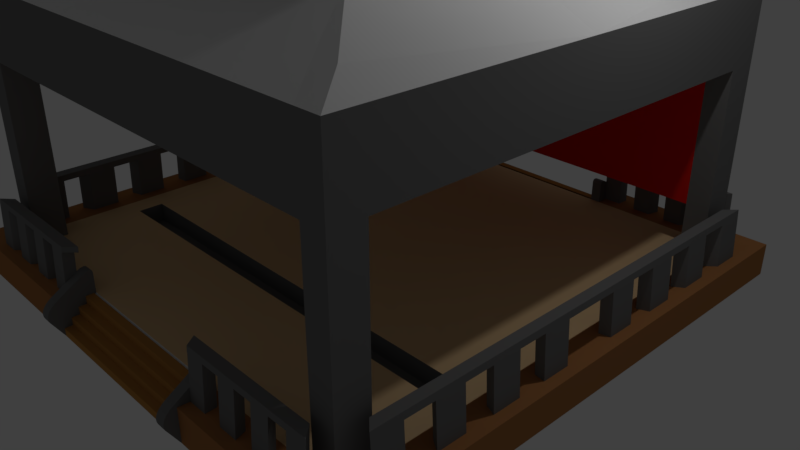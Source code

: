 # Source: Shrine.blend  (saved by Blender 2.79.0; exported with 4.5.12 LTS)
import bpy
from mathutils import Matrix  # noqa: F401  (used for matrix-valued properties, if any)

bpy.ops.wm.read_factory_settings(use_empty=True)
scene = bpy.context.scene
scene.name = 'Scene'

# ---- collections
col_collection_1 = bpy.data.collections.new('Collection 1'); scene.collection.children.link(col_collection_1)

# ---- materials (node trees are filled in below, after node groups)
mat_material = bpy.data.materials.new('Material')
mat_material.alpha_threshold = 0.0
mat_material.use_transparent_shadow = False
mat_material.roughness = 0.5
mat_material.line_color = (0.0, 0.0, 0.0, 1.0)
mat_black = bpy.data.materials.new('Black')
mat_black.alpha_threshold = 0.0
mat_black.use_transparent_shadow = False
mat_black.diffuse_color = (0.1833, 0.1833, 0.1833, 1.0)
mat_black.roughness = 0.5
mat_black.specular_intensity = 0.0
mat_brown = bpy.data.materials.new('Brown')
mat_brown.alpha_threshold = 0.0
mat_brown.use_transparent_shadow = False
mat_brown.diffuse_color = (0.4116, 0.182, 0.06772, 1.0)
mat_brown.roughness = 0.5
mat_brown.specular_intensity = 0.0
mat_tan = bpy.data.materials.new('Tan')
mat_tan.alpha_threshold = 0.0
mat_tan.use_transparent_shadow = False
mat_tan.diffuse_color = (0.7529, 0.5301, 0.2928, 1.0)
mat_tan.roughness = 0.5
mat_tan.specular_intensity = 0.0
mat_red = bpy.data.materials.new('Red')
mat_red.alpha_threshold = 0.0
mat_red.use_transparent_shadow = False
mat_red.diffuse_color = (0.8, 0.01306, 0.006743, 1.0)
mat_red.roughness = 0.5
mat_red.specular_intensity = 0.0
mat_light_brown = bpy.data.materials.new('Light_Brown')
mat_light_brown.alpha_threshold = 0.0
mat_light_brown.use_transparent_shadow = False
mat_light_brown.diffuse_color = (0.4798, 0.2273, 0.05877, 1.0)
mat_light_brown.roughness = 0.5
mat_light_brown.specular_intensity = 0.0

# ---- material node trees

# ---- world
world_world = bpy.data.worlds.new('World'); scene.world = world_world
world_world.color = (0.05088, 0.05088, 0.05088)
world_world.use_sun_shadow = False
world_world.sun_shadow_jitter_overblur = 0.0
world_world.cycles.sampling_method = 'MANUAL'

# ---- cameras
cam_camera = bpy.data.cameras.new('Camera')
cam_camera.clip_end = 100.0
cam_camera.lens = 35.0
cam_camera.sensor_width = 32.0
cam_camera.sensor_height = 18.0
cam_camera.ortho_scale = 7.314
cam_camera.dof.focus_distance = 0.0
cam_camera.dof.aperture_fstop = 128.0

# ---- lights
light_lamp = bpy.data.lights.new('Lamp', 'POINT')
light_lamp.transmission_factor = 0.0
light_lamp.cutoff_distance = 30.0
light_lamp.energy = 100.0
light_lamp.shadow_buffer_clip_start = 1.001
light_lamp.shadow_soft_size = 0.1
light_lamp.shadow_maximum_resolution = 0.006
light_lamp.use_absolute_resolution = True

# ---- meshes
me_cube = bpy.data.meshes.new('Cube')
me_cube.from_pydata([(-1.0, -1.0, -1.0), (-1.0, -0.4347, -1.0), (-1.0, -1.0, 1.0), (-1.0, -0.5434, -1.0), (-1.0, -0.6521, -1.0), (-0.9032, -1.0, -1.0), (-1.0, -0.7608, -1.0), (-0.9032, -1.0, 1.0), (-1.0, -0.8695, -1.0), (-1.092, -0.8307, 1.092), (-1.0, -0.8695, 1.0), (-1.092, -0.712, 1.092), (-1.092, -0.5934, 1.092), (-0.9032, -0.8695, 1.0), (-0.9032, -0.8695, -1.0), (-1.092, -0.4747, 1.092), (-1.092, -0.356, 1.092), (-1.092, -0.2373, 1.092), (-0.9032, -1.0, 16.98), (-1.0, -1.0, 16.98), (-1.092, -0.1187, 1.092), (-0.9032, -0.8695, 16.98), (-1.0, -0.8695, 16.98), (-1.046, -0.7957, 1.046), (-1.046, -0.6821, 1.046), (-1.046, -0.5684, 1.046), (-1.028, -1.138, -1.138), (-1.138, -1.138, -1.138), (-1.046, -0.4547, 1.046), (-1.138, -1.138, 1.138), (-1.046, -0.341, 1.046), (-1.046, -0.2274, 1.046), (-1.028, -1.138, 1.138), (-1.046, -0.1137, 1.046), (-1.138, -0.9893, -1.138), (-1.138, -0.9893, 1.138), (-0.3812, -1.138, -1.138), (-0.4242, -1.138, 1.138), (-0.4242, -1.138, -1.138), (-0.4242, -1.0, 1.0), (-0.3812, -1.0, 1.0), (-0.3812, -1.138, -0.5998), (-0.3812, -1.106, -0.5998), (-0.3812, -1.138, -1.138), (-0.3812, -1.138, -0.5998), (-0.3812, -1.106, -0.5998), (-0.3812, -1.138, -1.138), (-0.3812, -1.138, -0.5998), (-0.3812, -1.106, -0.5998), (0.3812, -1.138, -1.138), (0.3812, -1.138, -0.5998), (0.3812, -1.106, -0.5998), (-0.3812, -1.106, -0.5998), (-0.3812, -1.106, -0.06175), (-0.3812, -1.074, -0.06175), (0.3812, -1.106, -0.5998), (0.3812, -1.106, -0.06175), (0.3812, -1.074, -0.06175), (-0.3812, -1.074, -0.06175), (-0.3812, -1.074, 0.4763), (-0.3812, -1.042, 0.4763), (0.3812, -1.074, -0.06175), (0.3812, -1.074, 0.4763), (0.3812, -1.042, 0.4763), (-0.3812, -1.042, 0.4763), (-0.3812, -1.042, 1.014), (-0.3812, -1.009, 1.014), (0.3812, -1.042, 0.4763), (0.3812, -1.042, 1.014), (0.3812, -1.009, 1.014), (-0.4242, -1.185, 0.1221), (-0.4242, -1.153, 1.292), (-0.4242, -1.188, 0.2671), (-0.4242, -1.189, 0.4341), (-0.4242, -1.187, 0.6147), (-0.4242, -1.182, 0.7998), (-0.4242, -1.174, 0.9803), (-0.4242, -1.164, 1.147), (-0.3812, -1.153, 1.292), (-0.3812, -1.185, 0.1221), (-0.3812, -1.164, 1.147), (-0.3812, -1.174, 0.9803), (-0.3812, -1.182, 0.7998), (-0.3812, -1.187, 0.6147), (-0.3812, -1.189, 0.4341), (-0.3812, -1.188, 0.2671), (-0.4242, -1.044, 2.446), (-0.4242, -1.0, 2.444), (-0.4242, -1.027, 2.586), (-0.4242, -1.013, 2.635), (-0.4242, -1.004, 2.585), (-0.3812, -1.0, 2.444), (-0.3812, -1.044, 2.446), (-0.3812, -1.004, 2.585), (-0.3812, -1.013, 2.635), (-0.3812, -1.027, 2.586), (-1.092, -1.092, 1.092), (-1.046, -1.046, 1.046), (-1.046, -0.9094, 1.046), (-1.092, -0.9494, 1.092), (-0.9447, -1.046, 1.046), (-0.9862, -1.092, 1.092), (-0.9032, -0.7608, 1.0), (-0.9032, -0.6521, 1.0), (-0.9032, -0.5434, 1.0), (-0.9032, -0.4347, 1.0), (-0.9032, -0.3261, 1.0), (-0.9032, -0.2174, 1.0), (-0.9032, -0.1087, 1.0), (-0.4242, -1.092, 1.092), (-0.4242, -1.046, 1.046), (-0.4927, -1.0, 1.0), (-0.5611, -1.0, 1.0), (-0.6295, -1.0, 1.0), (-0.6979, -1.0, 1.0), (-0.7664, -1.0, 1.0), (-0.8348, -1.0, 1.0), (-0.5104, -1.138, -1.138), (-0.5966, -1.138, -1.138), (-0.6829, -1.138, -1.138), (-0.7691, -1.138, -1.138), (-0.8553, -1.138, -1.138), (-0.9415, -1.138, -1.138), (-0.5104, -1.138, 1.138), (-0.5966, -1.138, 1.138), (-0.6829, -1.138, 1.138), (-0.7691, -1.138, 1.138), (-0.8553, -1.138, 1.138), (-0.9415, -1.138, 1.138), (-0.5045, -1.092, 1.092), (-0.5848, -1.092, 1.092), (-0.6651, -1.092, 1.092), (-0.7454, -1.092, 1.092), (-0.8256, -1.092, 1.092), (-0.9059, -1.092, 1.092), (-0.4986, -1.046, 1.046), (-0.5729, -1.046, 1.046), (-0.6473, -1.046, 1.046), (-0.7216, -1.046, 1.046), (-0.796, -1.046, 1.046), (-0.8703, -1.046, 1.046), (-0.9447, -1.036, 3.963), (-0.9862, -1.082, 4.008), (-0.4242, -1.082, 4.008), (-0.4242, -1.036, 3.963), (-0.9059, -1.082, 4.008), (-0.8703, -1.036, 3.963), (-0.5045, -1.082, 4.008), (-0.5848, -1.082, 4.008), (-0.6651, -1.082, 4.008), (-0.7454, -1.082, 4.008), (-0.8256, -1.082, 4.008), (-0.4986, -1.036, 3.963), (-0.5729, -1.036, 3.963), (-0.6473, -1.036, 3.963), (-0.7216, -1.036, 3.963), (-0.796, -1.036, 3.963), (-0.9447, -1.034, 4.342), (-0.9862, -1.08, 4.388), (-0.9059, -1.08, 4.388), (-0.8703, -1.034, 4.342), (-0.3867, -1.036, 3.963), (-0.4223, -1.082, 4.008), (-0.3867, -1.034, 4.342), (-0.4223, -1.08, 4.388), (-1.0, -0.3261, -1.0), (-1.0, -0.2174, -1.0), (-1.0, -0.1087, -1.0), (-1.0, -0.7608, 1.0), (-1.0, -0.6521, 1.0), (-1.0, -0.5434, 1.0), (-1.0, -0.4347, 1.0), (-1.0, -0.3261, 1.0), (-1.0, -0.2174, 1.0), (-1.0, -0.1087, 1.0), (-0.9032, -0.7608, -1.0), (-0.9032, -0.6521, -1.0), (-0.9032, -0.5434, -1.0), (-0.9032, -0.4347, -1.0), (-0.9032, -0.3261, -1.0), (-0.9032, -0.2174, -1.0), (-0.9032, -0.1087, -1.0), (-1.138, -0.8656, -1.138), (-1.138, -0.742, -1.138), (-1.138, -0.6183, -1.138), (-1.138, -0.4947, -1.138), (-1.138, -0.371, -1.138), (-1.138, -0.2473, -1.138), (-1.138, -0.1237, -1.138), (-1.138, -0.8656, 1.138), (-1.138, -0.742, 1.138), (-1.138, -0.6183, 1.138), (-1.138, -0.4947, 1.138), (-1.138, -0.371, 1.138), (-1.138, -0.2473, 1.138), (-1.138, -0.1237, 1.138), (-1.082, -0.5934, 3.991), (-1.082, -0.712, 3.991), (-1.082, -0.356, 3.991), (-1.082, -0.4747, 3.991), (-1.082, -0.1187, 3.991), (-1.082, -0.2373, 3.991), (-1.036, -0.5684, 3.945), (-1.036, -0.6821, 3.945), (-1.036, -0.9094, 3.945), (-1.082, -0.9494, 3.991), (-1.036, -0.341, 3.945), (-1.036, -0.4547, 3.945), (-1.036, -0.1137, 3.945), (-1.036, -0.2274, 3.945), (-1.036, -0.7957, 3.945), (-1.082, -0.8307, 3.991), (-1.034, -0.9094, 4.405), (-1.08, -0.9494, 4.45), (-1.034, -0.7957, 4.405), (-1.08, -0.8307, 4.45), (-0.9032, -1.0, 18.35), (-1.0, -1.0, 18.35), (-0.9032, -0.8695, 19.49), (-1.0, -0.8695, 18.35), (-0.6426, -0.6186, 21.54), (-0.6477, -0.621, 24.65), (-0.8385, -0.8031, 24.58), (-0.9032, -0.8695, 13.65), (-0.9032, -1.0, 13.65), (-1.0, -1.0, 13.65), (-1.0, -0.8695, 13.65), (1.0, -1.0, -1.0), (1.0, -0.4347, -1.0), (1.0, -1.0, 1.0), (1.0, -0.5434, -1.0), (1.0, -0.6521, -1.0), (0.9032, -1.0, -1.0), (1.0, -0.7608, -1.0), (0.9032, -1.0, 1.0), (1.0, -0.8695, -1.0), (1.092, -0.8307, 1.092), (1.0, -0.8695, 1.0), (1.092, -0.712, 1.092), (1.092, -0.5934, 1.092), (0.9032, -0.8695, 1.0), (0.9032, -0.8695, -1.0), (1.092, -0.4747, 1.092), (1.092, -0.356, 1.092), (1.092, -0.2373, 1.092), (0.9032, -1.0, 16.98), (1.0, -1.0, 16.98), (1.092, -0.1187, 1.092), (0.9032, -0.8695, 16.98), (1.0, -0.8695, 16.98), (1.046, -0.7957, 1.046), (1.046, -0.6821, 1.046), (1.046, -0.5684, 1.046), (1.028, -1.138, -1.138), (1.138, -1.138, -1.138), (1.046, -0.4547, 1.046), (1.138, -1.138, 1.138), (1.046, -0.341, 1.046), (1.046, -0.2274, 1.046), (1.028, -1.138, 1.138), (1.046, -0.1137, 1.046), (1.138, -0.9893, -1.138), (1.138, -0.9893, 1.138), (0.0, -0.7608, 1.0), (0.0, -1.0, -1.0), (0.0, -0.6521, 1.0), (0.0, -1.0, 1.0), (0.0, -0.5434, 1.0), (0.0, -0.8695, -1.0), (0.0, -0.4347, 1.0), (0.0, -0.8695, 1.0), (0.0, -0.3261, 1.0), (0.0, -1.138, -1.138), (0.0, -0.2174, 1.0), (0.3812, -1.138, -1.138), (0.4242, -1.138, 1.138), (0.4242, -1.138, -1.138), (0.4242, -1.0, 1.0), (0.3812, -1.0, 1.0), (0.3812, -1.138, -0.5998), (0.3812, -1.106, -0.5998), (0.3812, -1.138, -1.138), (0.3812, -1.138, -0.5998), (0.3812, -1.106, -0.5998), (0.0, -1.138, -1.138), (0.0, -1.138, -0.5998), (0.0, -1.106, -0.5998), (0.0, -1.106, -0.5998), (0.0, -1.106, -0.06175), (0.0, -1.074, -0.06175), (0.0, -1.074, -0.06175), (0.0, -1.074, 0.4763), (0.0, -1.042, 0.4763), (0.0, -1.042, 0.4763), (0.0, -1.042, 1.014), (0.0, -1.009, 1.014), (0.4242, -1.185, 0.1221), (0.4242, -1.153, 1.292), (0.4242, -1.188, 0.2671), (0.4242, -1.189, 0.4341), (0.4242, -1.187, 0.6147), (0.4242, -1.182, 0.7998), (0.4242, -1.174, 0.9803), (0.4242, -1.164, 1.147), (0.3812, -1.153, 1.292), (0.3812, -1.185, 0.1221), (0.3812, -1.164, 1.147), (0.3812, -1.174, 0.9803), (0.3812, -1.182, 0.7998), (0.3812, -1.187, 0.6147), (0.3812, -1.189, 0.4341), (0.3812, -1.188, 0.2671), (0.4242, -1.044, 2.446), (0.4242, -1.0, 2.444), (0.4242, -1.027, 2.586), (0.4242, -1.013, 2.635), (0.4242, -1.004, 2.585), (0.3812, -1.0, 2.444), (0.3812, -1.044, 2.446), (0.3812, -1.004, 2.585), (0.3812, -1.013, 2.635), (0.3812, -1.027, 2.586), (1.092, -1.092, 1.092), (1.046, -1.046, 1.046), (1.046, -0.9094, 1.046), (1.092, -0.9494, 1.092), (0.9447, -1.046, 1.046), (0.9862, -1.092, 1.092), (0.0, -0.1087, 1.0), (0.9032, -0.7608, 1.0), (0.9032, -0.6521, 1.0), (0.9032, -0.5434, 1.0), (0.9032, -0.4347, 1.0), (0.9032, -0.3261, 1.0), (0.9032, -0.2174, 1.0), (0.9032, -0.1087, 1.0), (0.4242, -1.092, 1.092), (0.4242, -1.046, 1.046), (0.4927, -1.0, 1.0), (0.5611, -1.0, 1.0), (0.6295, -1.0, 1.0), (0.6979, -1.0, 1.0), (0.7664, -1.0, 1.0), (0.8348, -1.0, 1.0), (0.5104, -1.138, -1.138), (0.5966, -1.138, -1.138), (0.6829, -1.138, -1.138), (0.7691, -1.138, -1.138), (0.8553, -1.138, -1.138), (0.9415, -1.138, -1.138), (0.5104, -1.138, 1.138), (0.5966, -1.138, 1.138), (0.6829, -1.138, 1.138), (0.7691, -1.138, 1.138), (0.8553, -1.138, 1.138), (0.9415, -1.138, 1.138), (0.5045, -1.092, 1.092), (0.5848, -1.092, 1.092), (0.6651, -1.092, 1.092), (0.7454, -1.092, 1.092), (0.8256, -1.092, 1.092), (0.9059, -1.092, 1.092), (0.4986, -1.046, 1.046), (0.5729, -1.046, 1.046), (0.6473, -1.046, 1.046), (0.7216, -1.046, 1.046), (0.796, -1.046, 1.046), (0.8703, -1.046, 1.046), (0.9447, -1.036, 3.963), (0.9862, -1.082, 4.008), (0.4242, -1.082, 4.008), (0.4242, -1.036, 3.963), (0.9059, -1.082, 4.008), (0.8703, -1.036, 3.963), (0.5045, -1.082, 4.008), (0.5848, -1.082, 4.008), (0.6651, -1.082, 4.008), (0.7454, -1.082, 4.008), (0.8256, -1.082, 4.008), (0.4986, -1.036, 3.963), (0.5729, -1.036, 3.963), (0.6473, -1.036, 3.963), (0.7216, -1.036, 3.963), (0.796, -1.036, 3.963), (0.9447, -1.034, 4.342), (0.9862, -1.08, 4.388), (0.9059, -1.08, 4.388), (0.8703, -1.034, 4.342), (0.3867, -1.036, 3.963), (0.4223, -1.082, 4.008), (0.3867, -1.034, 4.342), (0.4223, -1.08, 4.388), (1.0, -0.3261, -1.0), (1.0, -0.2174, -1.0), (1.0, -0.1087, -1.0), (1.0, -0.7608, 1.0), (1.0, -0.6521, 1.0), (1.0, -0.5434, 1.0), (1.0, -0.4347, 1.0), (1.0, -0.3261, 1.0), (1.0, -0.2174, 1.0), (1.0, -0.1087, 1.0), (0.9032, -0.7608, -1.0), (0.9032, -0.6521, -1.0), (0.9032, -0.5434, -1.0), (0.9032, -0.4347, -1.0), (0.9032, -0.3261, -1.0), (0.9032, -0.2174, -1.0), (0.9032, -0.1087, -1.0), (1.138, -0.8656, -1.138), (1.138, -0.742, -1.138), (1.138, -0.6183, -1.138), (1.138, -0.4947, -1.138), (1.138, -0.371, -1.138), (1.138, -0.2473, -1.138), (1.138, -0.1237, -1.138), (1.138, -0.8656, 1.138), (1.138, -0.742, 1.138), (1.138, -0.6183, 1.138), (1.138, -0.4947, 1.138), (1.138, -0.371, 1.138), (1.138, -0.2473, 1.138), (1.138, -0.1237, 1.138), (0.0, -0.7608, -1.0), (0.0, -0.6521, -1.0), (0.0, -0.5434, -1.0), (0.0, -0.4347, -1.0), (0.0, -0.3261, -1.0), (0.0, -0.2174, -1.0), (0.0, -0.1087, -1.0), (1.082, -0.5934, 3.991), (1.082, -0.712, 3.991), (1.082, -0.356, 3.991), (1.082, -0.4747, 3.991), (1.082, -0.1187, 3.991), (1.082, -0.2373, 3.991), (1.036, -0.5684, 3.945), (1.036, -0.6821, 3.945), (1.036, -0.9094, 3.945), (1.082, -0.9494, 3.991), (1.036, -0.341, 3.945), (1.036, -0.4547, 3.945), (1.036, -0.1137, 3.945), (1.036, -0.2274, 3.945), (1.036, -0.7957, 3.945), (1.082, -0.8307, 3.991), (1.034, -0.9094, 4.405), (1.08, -0.9494, 4.45), (1.034, -0.7957, 4.405), (1.08, -0.8307, 4.45), (0.9032, -1.0, 18.35), (1.0, -1.0, 18.35), (0.9032, -0.8695, 19.49), (1.0, -0.8695, 18.35), (0.0, -1.0, 16.98), (0.0, -1.0, 18.35), (0.6426, -0.6186, 21.54), (0.0, -0.6186, 21.46), (0.6477, -0.621, 24.65), (0.0, -0.621, 24.41), (0.8385, -0.8031, 24.58), (0.0, -0.8031, 24.74), (0.9032, -0.8695, 13.65), (0.9032, -1.0, 13.65), (1.0, -1.0, 13.65), (1.0, -0.8695, 13.65), (0.0, -0.8695, 16.98), (0.0, -1.0, 16.98), (0.0, -0.8695, 13.65), (0.0, -1.0, 13.65), (-1.0, 1.0, -1.0), (-1.0, 0.4347, -1.0), (-1.0, 1.0, 1.0), (-1.0, 0.5434, -1.0), (-1.0, 0.6521, -1.0), (-0.9032, 1.0, -1.0), (-1.0, 0.7608, -1.0), (-0.9032, 1.0, 1.0), (-1.0, 0.8695, -1.0), (-1.092, 0.8307, 1.092), (-1.0, 0.8695, 1.0), (-1.092, 0.712, 1.092), (-1.092, 0.5934, 1.092), (-0.9032, 0.8695, 1.0), (-0.9032, 0.8695, -1.0), (-1.092, 0.4747, 1.092), (-1.092, 0.356, 1.092), (-1.092, 0.2373, 1.092), (-0.9032, 1.0, 16.98), (-1.0, 1.0, 16.98), (-1.092, 0.1187, 1.092), (-0.9032, 0.8695, 16.98), (-1.0, 0.8695, 16.98), (-1.046, 0.7957, 1.046), (-1.046, 0.6821, 1.046), (-1.046, 0.5684, 1.046), (-1.028, 1.138, -1.138), (-1.138, 1.138, -1.138), (-1.046, 0.4547, 1.046), (-1.138, 1.138, 1.138), (-1.046, 0.341, 1.046), (-1.046, 0.2274, 1.046), (-1.028, 1.138, 1.138), (-1.046, 0.1137, 1.046), (-1.138, 0.9893, -1.138), (-1.138, 0.9893, 1.138), (-0.3812, 1.138, -1.138), (-0.4242, 1.138, 1.138), (-0.4242, 1.138, -1.138), (-0.4242, 1.0, 1.0), (-0.3812, 1.0, 1.0), (-0.3812, 1.138, -0.5998), (-0.3812, 1.106, -0.5998), (-0.3812, 1.138, -1.138), (-0.3812, 1.138, -0.5998), (-0.3812, 1.106, -0.5998), (-0.3812, 1.138, -1.138), (-0.3812, 1.138, -0.5998), (-0.3812, 1.106, -0.5998), (0.3812, 1.138, -1.138), (0.3812, 1.138, -0.5998), (0.3812, 1.106, -0.5998), (-0.3812, 1.106, -0.5998), (-0.3812, 1.106, -0.06175), (-0.3812, 1.074, -0.06175), (0.3812, 1.106, -0.5998), (0.3812, 1.106, -0.06175), (0.3812, 1.074, -0.06175), (-0.3812, 1.074, -0.06175), (-0.3812, 1.074, 0.4763), (-0.3812, 1.042, 0.4763), (0.3812, 1.074, -0.06175), (0.3812, 1.074, 0.4763), (0.3812, 1.042, 0.4763), (-0.3812, 1.042, 0.4763), (-0.3812, 1.042, 1.014), (-0.3812, 1.009, 1.014), (0.3812, 1.042, 0.4763), (0.3812, 1.042, 1.014), (0.3812, 1.009, 1.014), (-0.4242, 1.185, 0.1221), (-0.4242, 1.153, 1.292), (-0.4242, 1.188, 0.2671), (-0.4242, 1.189, 0.4341), (-0.4242, 1.187, 0.6147), (-0.4242, 1.182, 0.7998), (-0.4242, 1.174, 0.9803), (-0.4242, 1.164, 1.147), (-0.3812, 1.153, 1.292), (-0.3812, 1.185, 0.1221), (-0.3812, 1.164, 1.147), (-0.3812, 1.174, 0.9803), (-0.3812, 1.182, 0.7998), (-0.3812, 1.187, 0.6147), (-0.3812, 1.189, 0.4341), (-0.3812, 1.188, 0.2671), (-0.4242, 1.044, 2.446), (-0.4242, 1.0, 2.444), (-0.4242, 1.027, 2.586), (-0.4242, 1.013, 2.635), (-0.4242, 1.004, 2.585), (-0.3812, 1.0, 2.444), (-0.3812, 1.044, 2.446), (-0.3812, 1.004, 2.585), (-0.3812, 1.013, 2.635), (-0.3812, 1.027, 2.586), (-1.092, 1.092, 1.092), (-1.046, 1.046, 1.046), (-1.046, 0.9094, 1.046), (-1.092, 0.9494, 1.092), (-0.9447, 1.046, 1.046), (-0.9862, 1.092, 1.092), (-0.9032, 0.7608, 1.0), (-0.9032, 0.6521, 1.0), (-0.9032, 0.5434, 1.0), (-0.9032, 0.4347, 1.0), (-0.9032, 0.3261, 1.0), (-0.9032, 0.2174, 1.0), (-0.9032, 0.1087, 1.0), (-0.4242, 1.092, 1.092), (-0.4242, 1.046, 1.046), (-0.4927, 1.0, 1.0), (-0.5611, 1.0, 1.0), (-0.6295, 1.0, 1.0), (-0.6979, 1.0, 1.0), (-0.7664, 1.0, 1.0), (-0.8348, 1.0, 1.0), (-0.5104, 1.138, -1.138), (-0.5966, 1.138, -1.138), (-0.6829, 1.138, -1.138), (-0.7691, 1.138, -1.138), (-0.8553, 1.138, -1.138), (-0.9415, 1.138, -1.138), (-0.5104, 1.138, 1.138), (-0.5966, 1.138, 1.138), (-0.6829, 1.138, 1.138), (-0.7691, 1.138, 1.138), (-0.8553, 1.138, 1.138), (-0.9415, 1.138, 1.138), (-0.5045, 1.092, 1.092), (-0.5848, 1.092, 1.092), (-0.6651, 1.092, 1.092), (-0.7454, 1.092, 1.092), (-0.8256, 1.092, 1.092), (-0.9059, 1.092, 1.092), (-0.4986, 1.046, 1.046), (-0.5729, 1.046, 1.046), (-0.6473, 1.046, 1.046), (-0.7216, 1.046, 1.046), (-0.796, 1.046, 1.046), (-0.8703, 1.046, 1.046), (-0.9447, 1.036, 3.963), (-0.9862, 1.082, 4.008), (-0.4242, 1.082, 4.008), (-0.4242, 1.036, 3.963), (-0.9059, 1.082, 4.008), (-0.8703, 1.036, 3.963), (-0.5045, 1.082, 4.008), (-0.5848, 1.082, 4.008), (-0.6651, 1.082, 4.008), (-0.7454, 1.082, 4.008), (-0.8256, 1.082, 4.008), (-0.4986, 1.036, 3.963), (-0.5729, 1.036, 3.963), (-0.6473, 1.036, 3.963), (-0.7216, 1.036, 3.963), (-0.796, 1.036, 3.963), (-0.9447, 1.034, 4.342), (-0.9862, 1.08, 4.388), (-0.9059, 1.08, 4.388), (-0.8703, 1.034, 4.342), (-0.3867, 1.036, 3.963), (-0.4223, 1.082, 4.008), (-0.3867, 1.034, 4.342), (-0.4223, 1.08, 4.388), (-1.0, 0.0, -1.0), (-1.0, 0.0, 1.0), (-0.9032, 0.0, 1.0), (-0.9032, 0.0, -1.0), (-1.138, 0.0, -1.138), (-1.138, 0.0, 1.138), (-1.046, 0.0, 1.046), (-1.092, 0.0, 1.092), (-1.0, 0.3261, -1.0), (-1.0, 0.2174, -1.0), (-1.0, 0.1087, -1.0), (-1.0, 0.7608, 1.0), (-1.0, 0.6521, 1.0), (-1.0, 0.5434, 1.0), (-1.0, 0.4347, 1.0), (-1.0, 0.3261, 1.0), (-1.0, 0.2174, 1.0), (-1.0, 0.1087, 1.0), (-0.9032, 0.7608, -1.0), (-0.9032, 0.6521, -1.0), (-0.9032, 0.5434, -1.0), (-0.9032, 0.4347, -1.0), (-0.9032, 0.3261, -1.0), (-0.9032, 0.2174, -1.0), (-0.9032, 0.1087, -1.0), (-1.138, 0.8656, -1.138), (-1.138, 0.742, -1.138), (-1.138, 0.6183, -1.138), (-1.138, 0.4947, -1.138), (-1.138, 0.371, -1.138), (-1.138, 0.2473, -1.138), (-1.138, 0.1237, -1.138), (-1.138, 0.8656, 1.138), (-1.138, 0.742, 1.138), (-1.138, 0.6183, 1.138), (-1.138, 0.4947, 1.138), (-1.138, 0.371, 1.138), (-1.138, 0.2473, 1.138), (-1.138, 0.1237, 1.138), (-1.082, 0.5934, 3.991), (-1.082, 0.712, 3.991), (-1.082, 0.356, 3.991), (-1.082, 0.4747, 3.991), (-1.082, 0.1187, 3.991), (-1.082, 0.2373, 3.991), (-1.036, 0.5684, 3.945), (-1.036, 0.6821, 3.945), (-1.036, 0.9094, 3.945), (-1.082, 0.9494, 3.991), (-1.036, 0.341, 3.945), (-1.036, 0.4547, 3.945), (-1.036, 0.1137, 3.945), (-1.036, 0.2274, 3.945), (-1.036, 0.7957, 3.945), (-1.082, 0.8307, 3.991), (-1.034, 0.9094, 4.405), (-1.08, 0.9494, 4.45), (-1.034, 0.7957, 4.405), (-1.08, 0.8307, 4.45), (-1.036, 0.0, 3.945), (-1.082, 0.0, 3.991), (-1.034, 0.0, 4.405), (-1.08, 0.0, 4.45), (-0.9032, 1.0, 18.35), (-1.0, 1.0, 18.35), (-0.9032, 0.8695, 19.49), (-1.0, 0.8695, 18.35), (-1.0, 0.0, 16.98), (-1.0, 0.0, 18.35), (-0.6426, 0.6186, 21.54), (-0.6426, 0.0, 21.33), (-0.6477, 0.0, 24.21), (-0.6477, 0.621, 24.65), (-0.8385, 0.0, 24.48), (-0.8385, 0.8031, 24.58), (-0.9032, 0.8695, 13.65), (-0.9032, 1.0, 13.65), (-1.0, 1.0, 13.65), (-1.0, 0.8695, 13.65), (-1.0, 0.0, 16.98), (-0.9032, 0.0, 16.98), (-0.9032, 0.0, 13.65), (-1.0, 0.0, 13.65), (1.0, 1.0, -1.0), (1.0, 0.4347, -1.0), (1.0, 1.0, 1.0), (1.0, 0.5434, -1.0), (1.0, 0.6521, -1.0), (0.9032, 1.0, -1.0), (1.0, 0.7608, -1.0), (0.9032, 1.0, 1.0), (1.0, 0.8695, -1.0), (1.092, 0.8307, 1.092), (1.0, 0.8695, 1.0), (1.092, 0.712, 1.092), (1.092, 0.5934, 1.092), (0.9032, 0.8695, 1.0), (0.9032, 0.8695, -1.0), (1.092, 0.4747, 1.092), (1.092, 0.356, 1.092), (1.092, 0.2373, 1.092), (0.9032, 1.0, 16.98), (1.0, 1.0, 16.98), (1.092, 0.1187, 1.092), (0.9032, 0.8695, 16.98), (1.0, 0.8695, 16.98), (1.046, 0.7957, 1.046), (1.046, 0.6821, 1.046), (1.046, 0.5684, 1.046), (1.028, 1.138, -1.138), (1.138, 1.138, -1.138), (1.046, 0.4547, 1.046), (1.138, 1.138, 1.138), (1.046, 0.341, 1.046), (1.046, 0.2274, 1.046), (1.028, 1.138, 1.138), (1.046, 0.1137, 1.046), (1.138, 0.9893, -1.138), (1.138, 0.9893, 1.138), (0.0, 0.7608, 1.0), (0.0, 1.0, -1.0), (0.0, 0.6521, 1.0), (0.0, 1.0, 1.0), (0.0, 0.5434, 1.0), (0.0, 0.8695, -1.0), (0.0, 0.4347, 1.0), (0.0, 0.8695, 1.0), (0.0, 0.3261, 1.0), (0.0, 1.138, -1.138), (0.0, 0.2174, 1.0), (0.3812, 1.138, -1.138), (0.4242, 1.138, 1.138), (0.4242, 1.138, -1.138), (0.4242, 1.0, 1.0), (0.3812, 1.0, 1.0), (0.3812, 1.138, -0.5998), (0.3812, 1.106, -0.5998), (0.3812, 1.138, -1.138), (0.3812, 1.138, -0.5998), (0.3812, 1.106, -0.5998), (0.0, 1.138, -1.138), (0.0, 1.138, -0.5998), (0.0, 1.106, -0.5998), (0.0, 1.106, -0.5998), (0.0, 1.106, -0.06175), (0.0, 1.074, -0.06175), (0.0, 1.074, -0.06175), (0.0, 1.074, 0.4763), (0.0, 1.042, 0.4763), (0.9032, -0.5434, -0.3414), (0.9032, -0.4347, -0.3414), (-0.9032, -0.5434, -0.3414), (-0.9032, -0.4347, -0.3414), (0.0, -0.5434, -0.3414), (0.0, -0.4347, -0.3414), (0.0, 1.042, 0.4763), (0.0, 1.042, 1.014), (0.0, 1.009, 1.014), (0.4242, 1.185, 0.1221), (0.4242, 1.153, 1.292), (0.4242, 1.188, 0.2671), (0.4242, 1.189, 0.4341), (0.4242, 1.187, 0.6147), (0.4242, 1.182, 0.7998), (0.4242, 1.174, 0.9803), (0.4242, 1.164, 1.147), (0.3812, 1.153, 1.292), (0.3812, 1.185, 0.1221), (0.3812, 1.164, 1.147), (0.3812, 1.174, 0.9803), (0.3812, 1.182, 0.7998), (0.3812, 1.187, 0.6147), (0.3812, 1.189, 0.4341), (0.3812, 1.188, 0.2671), (0.4242, 1.044, 2.446), (0.4242, 1.0, 2.444), (0.4242, 1.027, 2.586), (0.4242, 1.013, 2.635), (0.4242, 1.004, 2.585), (0.3812, 1.0, 2.444), (0.3812, 1.044, 2.446), (0.3812, 1.004, 2.585), (0.3812, 1.013, 2.635), (0.3812, 1.027, 2.586), (1.092, 1.092, 1.092), (1.046, 1.046, 1.046), (1.046, 0.9094, 1.046), (1.092, 0.9494, 1.092), (0.9447, 1.046, 1.046), (0.9862, 1.092, 1.092), (0.0, 0.1087, 1.0), (0.9032, 0.7608, 1.0), (0.9032, 0.6521, 1.0), (0.9032, 0.5434, 1.0), (0.9032, 0.4347, 1.0), (0.9032, 0.3261, 1.0), (0.9032, 0.2174, 1.0), (0.9032, 0.1087, 1.0), (0.4242, 1.092, 1.092), (0.4242, 1.046, 1.046), (0.4927, 1.0, 1.0), (0.5611, 1.0, 1.0), (0.6295, 1.0, 1.0), (0.6979, 1.0, 1.0), (0.7664, 1.0, 1.0), (0.8348, 1.0, 1.0), (0.5104, 1.138, -1.138), (0.5966, 1.138, -1.138), (0.6829, 1.138, -1.138), (0.7691, 1.138, -1.138), (0.8553, 1.138, -1.138), (0.9415, 1.138, -1.138), (0.5104, 1.138, 1.138), (0.5966, 1.138, 1.138), (0.6829, 1.138, 1.138), (0.7691, 1.138, 1.138), (0.8553, 1.138, 1.138), (0.9415, 1.138, 1.138), (0.5045, 1.092, 1.092), (0.5848, 1.092, 1.092), (0.6651, 1.092, 1.092), (0.7454, 1.092, 1.092), (0.8256, 1.092, 1.092), (0.9059, 1.092, 1.092), (0.4986, 1.046, 1.046), (0.5729, 1.046, 1.046), (0.6473, 1.046, 1.046), (0.7216, 1.046, 1.046), (0.796, 1.046, 1.046), (0.8703, 1.046, 1.046), (0.9447, 1.036, 3.963), (0.9862, 1.082, 4.008), (0.4242, 1.082, 4.008), (0.4242, 1.036, 3.963), (0.9059, 1.082, 4.008), (0.8703, 1.036, 3.963), (0.5045, 1.082, 4.008), (0.5848, 1.082, 4.008), (0.6651, 1.082, 4.008), (0.7454, 1.082, 4.008), (0.8256, 1.082, 4.008), (0.4986, 1.036, 3.963), (0.5729, 1.036, 3.963), (0.6473, 1.036, 3.963), (0.7216, 1.036, 3.963), (0.796, 1.036, 3.963), (0.9447, 1.034, 4.342), (0.9862, 1.08, 4.388), (0.9059, 1.08, 4.388), (0.8703, 1.034, 4.342), (0.3867, 1.036, 3.963), (0.4223, 1.082, 4.008), (0.3867, 1.034, 4.342), (0.4223, 1.08, 4.388), (1.0, 0.0, -1.0), (1.0, 0.0, 1.0), (0.9032, 0.0, 1.0), (0.9032, 0.0, -1.0), (1.138, 0.0, -1.138), (1.138, 0.0, 1.138), (0.0, 0.0, 1.0), (0.0, 0.0, -1.0), (1.046, 0.0, 1.046), (1.092, 0.0, 1.092), (1.0, 0.3261, -1.0), (1.0, 0.2174, -1.0), (1.0, 0.1087, -1.0), (1.0, 0.7608, 1.0), (1.0, 0.6521, 1.0), (1.0, 0.5434, 1.0), (1.0, 0.4347, 1.0), (1.0, 0.3261, 1.0), (1.0, 0.2174, 1.0), (1.0, 0.1087, 1.0), (0.9032, 0.7608, -1.0), (0.9032, 0.6521, -1.0), (0.9032, 0.5434, -1.0), (0.9032, 0.4347, -1.0), (0.9032, 0.3261, -1.0), (0.9032, 0.2174, -1.0), (0.9032, 0.1087, -1.0), (1.138, 0.8656, -1.138), (1.138, 0.742, -1.138), (1.138, 0.6183, -1.138), (1.138, 0.4947, -1.138), (1.138, 0.371, -1.138), (1.138, 0.2473, -1.138), (1.138, 0.1237, -1.138), (1.138, 0.8656, 1.138), (1.138, 0.742, 1.138), (1.138, 0.6183, 1.138), (1.138, 0.4947, 1.138), (1.138, 0.371, 1.138), (1.138, 0.2473, 1.138), (1.138, 0.1237, 1.138), (0.0, 0.7608, -1.0), (0.0, 0.6521, -1.0), (0.0, 0.5434, -1.0), (0.0, 0.4347, -1.0), (0.0, 0.3261, -1.0), (0.0, 0.2174, -1.0), (0.0, 0.1087, -1.0), (1.082, 0.5934, 3.991), (1.082, 0.712, 3.991), (1.082, 0.356, 3.991), (1.082, 0.4747, 3.991), (1.082, 0.1187, 3.991), (1.082, 0.2373, 3.991), (1.036, 0.5684, 3.945), (1.036, 0.6821, 3.945), (1.036, 0.9094, 3.945), (1.082, 0.9494, 3.991), (1.036, 0.341, 3.945), (1.036, 0.4547, 3.945), (1.036, 0.1137, 3.945), (1.036, 0.2274, 3.945), (1.036, 0.7957, 3.945), (1.082, 0.8307, 3.991), (1.034, 0.9094, 4.405), (1.08, 0.9494, 4.45), (1.034, 0.7957, 4.405), (1.08, 0.8307, 4.45), (1.036, 0.0, 3.945), (1.082, 0.0, 3.991), (1.034, 0.0, 4.405), (1.08, 0.0, 4.45), (0.9032, 1.0, 18.35), (1.0, 1.0, 18.35), (0.9032, 0.8695, 19.49), (1.0, 0.8695, 18.35), (0.0, 0.0, 16.98), (0.0, 1.0, 16.98), (1.0, 0.0, 16.98), (0.0, 0.0, 23.35), (0.0, 1.0, 18.35), (1.0, 0.0, 18.35), (0.6426, 0.6186, 21.54), (0.6426, 0.0, 21.33), (0.0, 0.6186, 21.46), (0.6477, 0.0, 24.21), (0.0, 0.0, 25.02), (0.6477, 0.621, 24.65), (0.0, 0.621, 24.41), (0.8385, 0.0, 24.48), (0.0, 0.0, 29.84), (0.8385, 0.8031, 24.58), (0.0, 0.8031, 24.74), (0.9032, 0.8695, 13.65), (0.9032, 1.0, 13.65), (1.0, 1.0, 13.65), (1.0, 0.8695, 13.65), (0.0, 0.8695, 16.98), (0.0, 1.0, 16.98), (0.0, 0.8695, 13.65), (0.0, 1.0, 13.65), (1.0, 0.0, 16.98), (0.9032, 0.0, 16.98), (0.9032, 0.0, 13.65), (1.0, 0.0, 13.65), (-0.9032, 0.8695, 4.291), (-0.9032, 1.0, 4.291), (0.0, 0.8695, 4.291), (0.0, 1.0, 4.291), (0.9032, 0.8695, 4.291), (0.9032, 1.0, 4.291)], [], [(14, 5, 0, 8), (165, 1, 185, 186), (166, 165, 186, 187), (167, 166, 187, 188), (635, 167, 188, 639), (96, 99, 35, 29), (23, 9, 211, 210), (270, 13, 7, 116, 115, 114, 113, 112, 111, 39, 40, 266), (268, 264, 5, 14), (30, 31, 17, 16), (423, 268, 14, 175), (9, 99, 205, 211), (263, 102, 13, 270), (25, 28, 15, 12), (0, 5, 26, 27), (21, 18, 467, 466), (102, 168, 10, 13), (20, 17, 201, 200), (175, 14, 8, 6), (21, 22, 702, 965), (23, 24, 11, 9), (226, 225, 19, 22), (22, 21, 715, 714), (33, 20, 200, 208), (173, 174, 33, 31), (225, 224, 18, 19), (26, 32, 29, 27), (172, 173, 31, 30), (171, 172, 30, 28), (170, 171, 28, 25), (40, 36, 272, 266), (27, 29, 35, 34), (169, 170, 25, 24), (8, 0, 27, 34), (168, 169, 24, 23), (6, 8, 34, 182), (10, 168, 23, 98), (101, 96, 29, 32), (187, 194, 195, 188), (5, 264, 272, 36, 38, 117, 118, 119, 120, 121, 122, 26), (122, 128, 32, 26), (38, 36, 79, 70), (140, 116, 7, 100), (39, 38, 70, 72, 73, 74, 75, 76, 77, 71, 86, 88, 89, 90, 87), (36, 40, 91, 93, 94, 95, 92, 78, 80, 81, 82, 83, 84, 85, 79), (42, 41, 44, 45), (41, 36, 43, 44), (48, 47, 285, 286), (47, 46, 284, 285), (51, 286, 285, 50), (50, 285, 284, 49), (54, 53, 288, 289), (53, 52, 287, 288), (57, 289, 288, 56), (56, 288, 287, 55), (60, 59, 291, 292), (59, 58, 290, 291), (63, 292, 291, 62), (62, 291, 290, 61), (66, 65, 294, 295), (65, 64, 293, 294), (69, 295, 294, 68), (68, 294, 293, 67), (78, 71, 77, 80), (80, 77, 76, 81), (81, 76, 75, 82), (82, 75, 74, 83), (83, 74, 73, 84), (84, 73, 72, 85), (85, 72, 70, 79), (40, 39, 87, 91), (91, 87, 90, 93), (93, 90, 89, 94), (94, 89, 88, 95), (95, 88, 86, 92), (86, 71, 78, 92), (128, 134, 101, 32), (101, 134, 145, 142), (186, 193, 194, 187), (185, 192, 193, 186), (7, 2, 97, 100), (100, 97, 96, 101), (184, 191, 192, 185), (183, 190, 191, 184), (182, 189, 190, 183), (34, 35, 189, 182), (2, 10, 98, 97), (97, 98, 99, 96), (17, 20, 195, 194), (16, 17, 194, 193), (135, 129, 147, 152), (129, 135, 136, 130), (133, 132, 150, 151), (131, 137, 138, 132), (109, 110, 144, 143), (133, 139, 140, 134), (37, 109, 129, 123), (123, 129, 130, 124), (124, 130, 131, 125), (125, 131, 132, 126), (126, 132, 133, 127), (127, 133, 134, 128), (110, 39, 111, 135), (135, 111, 112, 136), (136, 112, 113, 137), (137, 113, 114, 138), (138, 114, 115, 139), (139, 115, 116, 140), (38, 37, 123, 117), (117, 123, 124, 118), (118, 124, 125, 119), (119, 125, 126, 120), (120, 126, 127, 121), (121, 127, 128, 122), (146, 141, 157, 160), (143, 144, 152, 147), (148, 153, 154, 149), (150, 155, 156, 151), (130, 136, 153, 148), (140, 100, 141, 146), (110, 135, 152, 144), (137, 131, 149, 154), (129, 109, 143, 147), (132, 138, 155, 150), (136, 137, 154, 153), (139, 133, 151, 156), (100, 101, 142, 141), (131, 130, 148, 149), (134, 140, 146, 145), (138, 139, 156, 155), (159, 160, 157, 158), (159, 145, 162, 164), (142, 145, 159, 158), (141, 142, 158, 157), (162, 161, 163, 164), (145, 146, 161, 162), (146, 160, 163, 161), (160, 159, 164, 163), (33, 641, 642, 20), (174, 636, 641, 33), (15, 16, 193, 192), (188, 195, 640, 639), (12, 15, 192, 191), (11, 12, 191, 190), (9, 11, 190, 189), (99, 9, 189, 35), (20, 642, 640, 195), (1, 3, 184, 185), (3, 4, 183, 184), (4, 6, 182, 183), (638, 181, 167, 635), (181, 180, 166, 167), (180, 179, 165, 166), (179, 178, 1, 165), (178, 177, 3, 1), (177, 176, 4, 3), (176, 175, 6, 4), (637, 636, 174, 108), (108, 174, 173, 107), (107, 173, 172, 106), (106, 172, 171, 105), (105, 171, 170, 104), (104, 170, 169, 103), (103, 169, 168, 102), (895, 637, 108, 328), (328, 108, 107, 273), (273, 107, 106, 271), (271, 106, 105, 269), (332, 269, 789, 785), (267, 104, 103, 265), (265, 103, 102, 263), (896, 429, 181, 638), (429, 428, 180, 181), (428, 427, 179, 180), (427, 426, 178, 179), (426, 425, 177, 178), (425, 424, 176, 177), (424, 423, 175, 176), (209, 208, 200, 201), (207, 206, 198, 199), (203, 202, 196, 197), (211, 205, 213, 215), (31, 33, 208, 209), (11, 24, 203, 197), (16, 15, 199, 198), (25, 12, 196, 202), (99, 98, 204, 205), (24, 25, 202, 203), (15, 28, 207, 199), (30, 16, 198, 206), (17, 31, 209, 201), (12, 11, 197, 196), (98, 23, 210, 204), (28, 30, 206, 207), (212, 214, 215, 213), (205, 204, 212, 213), (214, 210, 694, 696), (204, 210, 214, 212), (211, 215, 697, 695), (215, 214, 696, 697), (210, 211, 695, 694), (218, 219, 217, 216), (218, 216, 455, 457, 220), (19, 18, 216, 217), (22, 19, 217, 219), (216, 18, 454, 455), (18, 21, 965, 454), (22, 219, 703, 702), (219, 218, 220, 705, 703), (221, 459, 461, 222), (220, 457, 459, 221), (705, 220, 221, 706), (706, 221, 222, 708), (708, 222, 979), (222, 461, 979), (2, 7, 224, 225), (13, 10, 226, 223), (10, 2, 225, 226), (7, 13, 223, 224), (224, 223, 468, 469), (223, 21, 466, 468), (18, 224, 469, 467), (223, 226, 717, 716), (21, 223, 716, 715), (226, 22, 714, 717), (241, 235, 227, 232), (392, 413, 412, 228), (393, 414, 413, 392), (394, 415, 414, 393), (889, 893, 415, 394), (322, 256, 262, 325), (250, 444, 445, 236), (270, 266, 278, 277, 338, 339, 340, 341, 342, 343, 234, 240), (268, 241, 232, 264), (257, 243, 244, 258), (423, 402, 241, 268), (236, 445, 439, 325), (263, 270, 240, 329), (252, 239, 242, 255), (227, 254, 253, 232), (248, 466, 467, 245), (329, 240, 237, 395), (247, 434, 435, 244), (402, 233, 235, 241), (248, 965, 967, 249), (250, 236, 238, 251), (465, 249, 246, 464), (249, 990, 991, 248), (260, 442, 434, 247), (400, 258, 260, 401), (464, 246, 245, 463), (253, 254, 256, 259), (399, 257, 258, 400), (398, 255, 257, 399), (397, 252, 255, 398), (278, 266, 272, 274), (254, 261, 262, 256), (396, 251, 252, 397), (235, 261, 254, 227), (395, 250, 251, 396), (233, 409, 261, 235), (237, 324, 250, 395), (327, 259, 256, 322), (414, 415, 422, 421), (232, 253, 349, 348, 347, 346, 345, 344, 276, 274, 272, 264), (349, 253, 259, 355), (276, 296, 305, 274), (367, 326, 234, 343), (277, 313, 316, 315, 314, 312, 297, 303, 302, 301, 300, 299, 298, 296, 276), (274, 305, 311, 310, 309, 308, 307, 306, 304, 318, 321, 320, 319, 317, 278), (280, 283, 282, 279), (279, 282, 281, 274), (304, 306, 303, 297), (306, 307, 302, 303), (307, 308, 301, 302), (308, 309, 300, 301), (309, 310, 299, 300), (310, 311, 298, 299), (311, 305, 296, 298), (278, 317, 313, 277), (317, 319, 316, 313), (319, 320, 315, 316), (320, 321, 314, 315), (321, 318, 312, 314), (312, 318, 304, 297), (355, 259, 327, 361), (327, 369, 372, 361), (413, 414, 421, 420), (412, 413, 420, 419), (234, 326, 323, 229), (326, 327, 322, 323), (411, 412, 419, 418), (410, 411, 418, 417), (409, 410, 417, 416), (261, 409, 416, 262), (229, 323, 324, 237), (323, 322, 325, 324), (244, 421, 422, 247), (243, 420, 421, 244), (362, 379, 374, 356), (356, 357, 363, 362), (360, 378, 377, 359), (358, 359, 365, 364), (336, 370, 371, 337), (360, 361, 367, 366), (275, 350, 356, 336), (350, 351, 357, 356), (351, 352, 358, 357), (352, 353, 359, 358), (353, 354, 360, 359), (354, 355, 361, 360), (337, 362, 338, 277), (362, 363, 339, 338), (363, 364, 340, 339), (364, 365, 341, 340), (365, 366, 342, 341), (366, 367, 343, 342), (276, 344, 350, 275), (344, 345, 351, 350), (345, 346, 352, 351), (346, 347, 353, 352), (347, 348, 354, 353), (348, 349, 355, 354), (373, 387, 384, 368), (370, 374, 379, 371), (375, 376, 381, 380), (377, 378, 383, 382), (357, 375, 380, 363), (367, 373, 368, 326), (337, 371, 379, 362), (364, 381, 376, 358), (356, 374, 370, 336), (359, 377, 382, 365), (363, 380, 381, 364), (366, 383, 378, 360), (326, 368, 369, 327), (358, 376, 375, 357), (361, 372, 373, 367), (365, 382, 383, 366), (386, 385, 384, 387), (386, 391, 389, 372), (369, 385, 386, 372), (368, 384, 385, 369), (389, 391, 390, 388), (372, 389, 388, 373), (373, 388, 390, 387), (387, 390, 391, 386), (260, 247, 898, 897), (401, 260, 897, 890), (242, 419, 420, 243), (415, 893, 894, 422), (239, 418, 419, 242), (238, 417, 418, 239), (236, 416, 417, 238), (325, 262, 416, 236), (247, 422, 894, 898), (228, 412, 411, 230), (230, 411, 410, 231), (231, 410, 409, 233), (892, 889, 394, 408), (408, 394, 393, 407), (407, 393, 392, 406), (406, 392, 228, 405), (405, 228, 230, 404), (404, 230, 231, 403), (403, 231, 233, 402), (891, 335, 401, 890), (335, 334, 400, 401), (334, 333, 399, 400), (333, 332, 398, 399), (332, 331, 397, 398), (331, 330, 396, 397), (330, 329, 395, 396), (895, 328, 335, 891), (328, 273, 334, 335), (273, 271, 333, 334), (271, 269, 332, 333), (105, 104, 786, 787), (267, 265, 330, 331), (265, 263, 329, 330), (896, 892, 408, 429), (429, 408, 407, 428), (428, 407, 406, 427), (427, 406, 405, 426), (426, 405, 404, 425), (425, 404, 403, 424), (424, 403, 402, 423), (443, 435, 434, 442), (441, 433, 432, 440), (437, 431, 430, 436), (445, 449, 447, 439), (258, 443, 442, 260), (238, 431, 437, 251), (243, 432, 433, 242), (252, 436, 430, 239), (325, 439, 438, 324), (251, 437, 436, 252), (242, 433, 441, 255), (257, 440, 432, 243), (244, 435, 443, 258), (239, 430, 431, 238), (324, 438, 444, 250), (255, 441, 440, 257), (446, 447, 449, 448), (439, 447, 446, 438), (448, 959, 957, 444), (438, 446, 448, 444), (445, 958, 960, 449), (449, 960, 959, 448), (444, 957, 958, 445), (452, 450, 451, 453), (452, 456, 457, 455, 450), (246, 451, 450, 245), (249, 453, 451, 246), (454, 455, 457, 968, 965), (450, 455, 454, 245), (245, 454, 965, 248), (249, 967, 970, 453), (453, 970, 972, 456, 452), (458, 460, 461, 459), (456, 458, 459, 457), (972, 974, 458, 456), (974, 978, 460, 458), (457, 459, 975, 968), (978, 979, 460), (460, 979, 461), (459, 461, 979, 975), (229, 464, 463, 234), (240, 462, 465, 237), (237, 465, 464, 229), (234, 463, 462, 240), (469, 467, 466, 468), (463, 469, 468, 462), (462, 468, 466, 248), (245, 467, 469, 463), (462, 992, 993, 465), (248, 991, 992, 462), (465, 993, 990, 249), (484, 478, 470, 475), (643, 664, 663, 471), (644, 665, 664, 643), (645, 666, 665, 644), (635, 639, 666, 645), (566, 499, 505, 569), (493, 688, 689, 479), (761, 757, 510, 509, 581, 582, 583, 584, 585, 586, 477, 483), (759, 484, 475, 755), (500, 486, 487, 501), (930, 653, 484, 759), (479, 689, 683, 569), (754, 761, 483, 572), (495, 482, 485, 498), (470, 497, 496, 475), (491, 986, 987, 488), (572, 483, 480, 646), (490, 678, 679, 487), (653, 476, 478, 484), (491, 965, 702, 492), (493, 479, 481, 494), (713, 492, 489, 712), (492, 714, 715, 491), (503, 686, 678, 490), (651, 501, 503, 652), (712, 489, 488, 711), (496, 497, 499, 502), (650, 500, 501, 651), (649, 498, 500, 650), (648, 495, 498, 649), (510, 757, 763, 506), (497, 504, 505, 499), (647, 494, 495, 648), (478, 504, 497, 470), (646, 493, 494, 647), (476, 660, 504, 478), (480, 568, 493, 646), (571, 502, 499, 566), (665, 666, 673, 672), (475, 496, 592, 591, 590, 589, 588, 587, 508, 506, 763, 755), (592, 496, 502, 598), (508, 540, 549, 506), (610, 570, 477, 586), (509, 557, 560, 559, 558, 556, 541, 547, 546, 545, 544, 543, 542, 540, 508), (506, 549, 555, 554, 553, 552, 551, 550, 548, 562, 565, 564, 563, 561, 510), (512, 515, 514, 511), (511, 514, 513, 506), (518, 777, 776, 517), (517, 776, 775, 516), (521, 520, 776, 777), (520, 519, 775, 776), (524, 780, 779, 523), (523, 779, 778, 522), (527, 526, 779, 780), (526, 525, 778, 779), (530, 783, 782, 529), (529, 782, 781, 528), (533, 532, 782, 783), (532, 531, 781, 782), (536, 792, 791, 535), (535, 791, 790, 534), (539, 538, 791, 792), (538, 537, 790, 791), (548, 550, 547, 541), (550, 551, 546, 547), (551, 552, 545, 546), (552, 553, 544, 545), (553, 554, 543, 544), (554, 555, 542, 543), (555, 549, 540, 542), (510, 561, 557, 509), (561, 563, 560, 557), (563, 564, 559, 560), (564, 565, 558, 559), (565, 562, 556, 558), (556, 562, 548, 541), (598, 502, 571, 604), (571, 612, 615, 604), (664, 665, 672, 671), (663, 664, 671, 670), (477, 570, 567, 472), (570, 571, 566, 567), (662, 663, 670, 669), (661, 662, 669, 668), (660, 661, 668, 667), (504, 660, 667, 505), (472, 567, 568, 480), (567, 566, 569, 568), (487, 672, 673, 490), (486, 671, 672, 487), (605, 622, 617, 599), (599, 600, 606, 605), (603, 621, 620, 602), (601, 602, 608, 607), (579, 613, 614, 580), (603, 604, 610, 609), (507, 593, 599, 579), (593, 594, 600, 599), (594, 595, 601, 600), (595, 596, 602, 601), (596, 597, 603, 602), (597, 598, 604, 603), (580, 605, 581, 509), (605, 606, 582, 581), (606, 607, 583, 582), (607, 608, 584, 583), (608, 609, 585, 584), (609, 610, 586, 585), (508, 587, 593, 507), (587, 588, 594, 593), (588, 589, 595, 594), (589, 590, 596, 595), (590, 591, 597, 596), (591, 592, 598, 597), (616, 630, 627, 611), (613, 617, 622, 614), (618, 619, 624, 623), (620, 621, 626, 625), (600, 618, 623, 606), (610, 616, 611, 570), (580, 614, 622, 605), (607, 624, 619, 601), (599, 617, 613, 579), (602, 620, 625, 608), (606, 623, 624, 607), (609, 626, 621, 603), (570, 611, 612, 571), (601, 619, 618, 600), (604, 615, 616, 610), (608, 625, 626, 609), (629, 628, 627, 630), (629, 634, 632, 615), (612, 628, 629, 615), (611, 627, 628, 612), (632, 634, 633, 631), (615, 632, 631, 616), (616, 631, 633, 630), (630, 633, 634, 629), (503, 490, 642, 641), (652, 503, 641, 636), (485, 670, 671, 486), (666, 639, 640, 673), (482, 669, 670, 485), (481, 668, 669, 482), (479, 667, 668, 481), (569, 505, 667, 479), (490, 673, 640, 642), (471, 663, 662, 473), (473, 662, 661, 474), (474, 661, 660, 476), (638, 635, 645, 659), (659, 645, 644, 658), (658, 644, 643, 657), (657, 643, 471, 656), (656, 471, 473, 655), (655, 473, 474, 654), (654, 474, 476, 653), (637, 578, 652, 636), (578, 577, 651, 652), (577, 576, 650, 651), (576, 575, 649, 650), (575, 574, 648, 649), (574, 573, 647, 648), (573, 572, 646, 647), (895, 825, 578, 637), (825, 764, 577, 578), (764, 762, 576, 577), (762, 760, 575, 576), (760, 758, 574, 575), (758, 756, 573, 574), (756, 754, 572, 573), (896, 638, 659, 936), (936, 659, 658, 935), (935, 658, 657, 934), (934, 657, 656, 933), (933, 656, 655, 932), (932, 655, 654, 931), (931, 654, 653, 930), (687, 679, 678, 686), (685, 677, 676, 684), (681, 675, 674, 680), (689, 693, 691, 683), (501, 687, 686, 503), (481, 675, 681, 494), (486, 676, 677, 485), (495, 680, 674, 482), (569, 683, 682, 568), (494, 681, 680, 495), (485, 677, 685, 498), (500, 684, 676, 486), (487, 679, 687, 501), (482, 674, 675, 481), (568, 682, 688, 493), (498, 685, 684, 500), (690, 691, 693, 692), (683, 691, 690, 682), (692, 696, 694, 688), (682, 690, 692, 688), (694, 696, 697, 695), (689, 695, 697, 693), (693, 697, 696, 692), (688, 694, 695, 689), (700, 698, 699, 701), (700, 704, 973, 969, 698), (489, 699, 698, 488), (492, 701, 699, 489), (965, 968, 705, 703, 702), (698, 969, 966, 488), (488, 966, 965, 491), (492, 702, 703, 701), (701, 703, 705, 704, 700), (707, 709, 981, 977), (704, 707, 977, 973), (705, 706, 707, 704), (706, 708, 709, 707), (968, 975, 706, 705), (708, 979, 709), (709, 979, 981), (975, 979, 708, 706), (472, 712, 711, 477), (483, 710, 713, 480), (480, 713, 712, 472), (477, 711, 710, 483), (983, 982, 998, 999), (710, 988, 986, 491), (488, 987, 989, 711), (716, 715, 714, 717), (710, 716, 717, 713), (491, 715, 716, 710), (713, 717, 714, 492), (732, 723, 718, 726), (899, 719, 919, 920), (900, 899, 920, 921), (901, 900, 921, 922), (889, 901, 922, 893), (819, 822, 753, 747), (741, 727, 952, 951), (761, 731, 725, 840, 839, 838, 837, 836, 835, 768, 769, 757), (759, 755, 723, 732), (748, 749, 735, 734), (930, 759, 732, 909), (727, 822, 946, 952), (754, 826, 731, 761), (743, 746, 733, 730), (718, 723, 744, 745), (739, 736, 987, 986), (826, 902, 728, 731), (738, 735, 942, 941), (909, 732, 726, 724), (739, 740, 967, 965), (741, 742, 729, 727), (985, 984, 737, 740), (740, 739, 991, 990), (751, 738, 941, 949), (907, 908, 751, 749), (984, 983, 736, 737), (744, 750, 747, 745), (906, 907, 749, 748), (905, 906, 748, 746), (904, 905, 746, 743), (769, 765, 763, 757), (745, 747, 753, 752), (903, 904, 743, 742), (726, 718, 745, 752), (902, 903, 742, 741), (724, 726, 752, 916), (728, 902, 741, 821), (824, 819, 747, 750), (921, 928, 929, 922), (723, 755, 763, 765, 767, 841, 842, 843, 844, 845, 846, 744), (846, 852, 750, 744), (767, 765, 802, 793), (864, 840, 725, 823), (768, 767, 793, 795, 796, 797, 798, 799, 800, 794, 809, 811, 812, 813, 810), (765, 769, 814, 816, 817, 818, 815, 801, 803, 804, 805, 806, 807, 808, 802), (771, 770, 773, 774), (770, 765, 772, 773), (331, 332, 785, 784), (269, 105, 787, 789), (267, 331, 784, 788), (104, 267, 788, 786), (789, 788, 784, 785), (789, 787, 786, 788), (801, 794, 800, 803), (803, 800, 799, 804), (804, 799, 798, 805), (805, 798, 797, 806), (806, 797, 796, 807), (807, 796, 795, 808), (808, 795, 793, 802), (769, 768, 810, 814), (814, 810, 813, 816), (816, 813, 812, 817), (817, 812, 811, 818), (818, 811, 809, 815), (809, 794, 801, 815), (852, 858, 824, 750), (824, 858, 869, 866), (920, 927, 928, 921), (919, 926, 927, 920), (725, 720, 820, 823), (823, 820, 819, 824), (918, 925, 926, 919), (917, 924, 925, 918), (916, 923, 924, 917), (752, 753, 923, 916), (720, 728, 821, 820), (820, 821, 822, 819), (735, 738, 929, 928), (734, 735, 928, 927), (859, 853, 871, 876), (853, 859, 860, 854), (857, 856, 874, 875), (855, 861, 862, 856), (833, 834, 868, 867), (857, 863, 864, 858), (766, 833, 853, 847), (847, 853, 854, 848), (848, 854, 855, 849), (849, 855, 856, 850), (850, 856, 857, 851), (851, 857, 858, 852), (834, 768, 835, 859), (859, 835, 836, 860), (860, 836, 837, 861), (861, 837, 838, 862), (862, 838, 839, 863), (863, 839, 840, 864), (767, 766, 847, 841), (841, 847, 848, 842), (842, 848, 849, 843), (843, 849, 850, 844), (844, 850, 851, 845), (845, 851, 852, 846), (870, 865, 881, 884), (867, 868, 876, 871), (872, 877, 878, 873), (874, 879, 880, 875), (854, 860, 877, 872), (864, 823, 865, 870), (834, 859, 876, 868), (861, 855, 873, 878), (853, 833, 867, 871), (856, 862, 879, 874), (860, 861, 878, 877), (863, 857, 875, 880), (823, 824, 866, 865), (855, 854, 872, 873), (858, 864, 870, 869), (862, 863, 880, 879), (883, 884, 881, 882), (883, 869, 886, 888), (866, 869, 883, 882), (865, 866, 882, 881), (886, 885, 887, 888), (869, 870, 885, 886), (870, 884, 887, 885), (884, 883, 888, 887), (751, 897, 898, 738), (908, 890, 897, 751), (733, 734, 927, 926), (922, 929, 894, 893), (730, 733, 926, 925), (729, 730, 925, 924), (727, 729, 924, 923), (822, 727, 923, 753), (738, 898, 894, 929), (719, 721, 918, 919), (721, 722, 917, 918), (722, 724, 916, 917), (892, 915, 901, 889), (915, 914, 900, 901), (914, 913, 899, 900), (913, 912, 719, 899), (912, 911, 721, 719), (911, 910, 722, 721), (910, 909, 724, 722), (891, 890, 908, 832), (832, 908, 907, 831), (831, 907, 906, 830), (830, 906, 905, 829), (829, 905, 904, 828), (828, 904, 903, 827), (827, 903, 902, 826), (895, 891, 832, 825), (825, 832, 831, 764), (764, 831, 830, 762), (762, 830, 829, 760), (760, 829, 828, 758), (758, 828, 827, 756), (756, 827, 826, 754), (896, 936, 915, 892), (936, 935, 914, 915), (935, 934, 913, 914), (934, 933, 912, 913), (933, 932, 911, 912), (932, 931, 910, 911), (931, 930, 909, 910), (950, 949, 941, 942), (948, 947, 939, 940), (944, 943, 937, 938), (952, 946, 954, 956), (749, 751, 949, 950), (729, 742, 944, 938), (734, 733, 940, 939), (743, 730, 937, 943), (822, 821, 945, 946), (742, 743, 943, 944), (733, 746, 948, 940), (748, 734, 939, 947), (735, 749, 950, 942), (730, 729, 938, 937), (821, 741, 951, 945), (746, 748, 947, 948), (953, 955, 956, 954), (946, 945, 953, 954), (955, 951, 957, 959), (945, 951, 955, 953), (957, 958, 960, 959), (952, 956, 960, 958), (956, 955, 959, 960), (951, 952, 958, 957), (963, 964, 962, 961), (963, 961, 969, 973, 971), (737, 736, 961, 962), (740, 737, 962, 964), (965, 967, 970, 972, 968), (966, 965, 968, 973, 969), (961, 736, 966, 969), (736, 739, 965, 966), (740, 964, 970, 967), (964, 963, 971, 972, 970), (976, 977, 981, 980), (971, 973, 977, 976), (972, 971, 976, 974), (974, 976, 980, 978), (968, 972, 974, 975), (973, 968, 975, 977), (978, 980, 979), (980, 981, 979), (977, 975, 979, 981), (975, 974, 978, 979), (720, 725, 983, 984), (731, 728, 985, 982), (728, 720, 984, 985), (725, 731, 982, 983), (989, 988, 986, 987), (989, 983, 999, 997), (982, 739, 986, 988), (736, 983, 989, 987), (992, 993, 990, 991), (982, 985, 993, 992), (739, 982, 992, 991), (985, 740, 990, 993), (995, 997, 996, 994), (999, 998, 996, 997), (710, 711, 995, 994), (988, 710, 994, 996), (982, 988, 996, 998), (711, 989, 997, 995)])
me_cube.polygons.foreach_set('material_index', [0, 0, 0, 0, 0, 2, 1, 3, 0, 2, 0, 1, 3, 2, 0, 0, 3, 1, 0, 0, 2, 1, 0, 1, 2, 1, 2, 2, 2, 2, 0, 2, 2, 0, 2, 0, 2, 2, 2, 0, 2, 1, 2, 1, 1, 0, 0, 5, 5, 5, 5, 5, 5, 5, 5, 5, 5, 5, 5, 5, 5, 5, 5, 1, 1, 1, 1, 1, 1, 1, 1, 1, 1, 1, 1, 1, 2, 1, 2, 2, 2, 2, 2, 2, 2, 2, 2, 2, 2, 2, 1, 2, 1, 2, 1, 2, 2, 2, 2, 2, 2, 2, 2, 2, 2, 2, 2, 2, 2, 2, 2, 2, 2, 2, 1, 0, 0, 0, 1, 1, 1, 1, 1, 1, 1, 1, 1, 1, 1, 1, 1, 1, 1, 1, 1, 1, 1, 1, 2, 2, 2, 2, 2, 2, 2, 2, 2, 0, 0, 0, 0, 0, 0, 0, 0, 0, 0, 3, 3, 3, 3, 3, 3, 3, 3, 3, 3, 3, 1, 3, 3, 0, 0, 0, 0, 0, 0, 0, 0, 0, 0, 1, 1, 1, 1, 1, 1, 1, 1, 1, 1, 1, 1, 1, 1, 1, 1, 1, 1, 1, 0, 0, 0, 1, 1, 1, 0, 1, 0, 0, 0, 0, 0, 0, 0, 1, 1, 1, 1, 0, 0, 1, 0, 0, 1, 0, 0, 0, 0, 0, 2, 1, 3, 0, 2, 0, 1, 3, 2, 0, 0, 3, 1, 0, 0, 2, 1, 0, 1, 2, 1, 2, 2, 2, 2, 0, 2, 2, 0, 2, 0, 2, 2, 2, 0, 2, 1, 2, 1, 1, 0, 0, 1, 1, 1, 1, 1, 1, 1, 1, 1, 1, 1, 1, 1, 2, 1, 2, 2, 2, 2, 2, 2, 2, 2, 2, 2, 2, 2, 1, 2, 1, 2, 1, 2, 2, 2, 2, 2, 2, 2, 2, 2, 2, 2, 2, 2, 2, 2, 2, 2, 2, 2, 1, 0, 0, 0, 1, 1, 1, 1, 1, 1, 1, 1, 1, 1, 1, 1, 1, 1, 1, 1, 1, 0, 1, 1, 2, 2, 2, 2, 2, 2, 2, 2, 2, 0, 0, 0, 0, 0, 0, 0, 0, 0, 0, 3, 3, 3, 3, 3, 3, 3, 3, 3, 3, 3, 1, 3, 3, 0, 0, 0, 0, 0, 0, 0, 0, 0, 0, 1, 1, 1, 1, 1, 1, 1, 1, 1, 1, 1, 1, 1, 1, 1, 1, 1, 1, 1, 0, 0, 0, 1, 1, 0, 1, 0, 1, 0, 0, 0, 0, 0, 0, 0, 0, 0, 1, 1, 1, 1, 0, 0, 0, 1, 0, 0, 1, 0, 0, 0, 0, 0, 2, 1, 3, 0, 2, 0, 1, 3, 2, 0, 0, 3, 1, 0, 0, 2, 1, 0, 1, 2, 1, 2, 2, 2, 2, 0, 2, 2, 0, 2, 0, 2, 2, 2, 0, 2, 1, 2, 1, 1, 0, 0, 5, 5, 5, 5, 5, 5, 5, 5, 5, 5, 5, 5, 5, 5, 5, 5, 1, 1, 1, 1, 1, 1, 1, 1, 1, 1, 1, 1, 1, 2, 1, 2, 2, 2, 2, 2, 2, 2, 2, 2, 2, 2, 2, 1, 2, 1, 2, 1, 2, 2, 2, 2, 2, 2, 2, 2, 2, 2, 2, 2, 2, 2, 2, 2, 2, 2, 2, 1, 0, 0, 0, 1, 1, 1, 1, 1, 1, 1, 1, 1, 1, 1, 1, 1, 1, 1, 1, 1, 0, 1, 1, 2, 2, 2, 2, 2, 2, 2, 2, 2, 0, 0, 0, 0, 0, 0, 0, 0, 0, 0, 3, 3, 3, 3, 3, 3, 3, 3, 3, 3, 3, 3, 3, 3, 0, 0, 0, 0, 0, 0, 0, 0, 0, 0, 1, 1, 1, 1, 1, 1, 1, 1, 1, 1, 1, 1, 1, 1, 1, 1, 1, 0, 1, 1, 0, 0, 0, 1, 1, 0, 1, 0, 1, 0, 0, 0, 0, 0, 0, 0, 0, 0, 1, 1, 1, 1, 4, 0, 1, 0, 0, 0, 1, 0, 0, 0, 0, 0, 2, 1, 3, 0, 2, 0, 1, 3, 2, 0, 0, 3, 1, 0, 0, 2, 1, 0, 1, 2, 1, 2, 2, 2, 2, 0, 2, 2, 0, 2, 0, 2, 2, 2, 0, 2, 1, 2, 1, 1, 0, 0, 1, 1, 1, 1, 1, 1, 1, 1, 1, 1, 1, 1, 1, 1, 1, 1, 1, 1, 1, 2, 1, 2, 2, 2, 2, 2, 2, 2, 2, 2, 2, 2, 2, 1, 2, 1, 2, 1, 2, 2, 2, 2, 2, 2, 2, 2, 2, 2, 2, 2, 2, 2, 2, 2, 2, 2, 2, 1, 0, 0, 0, 1, 1, 1, 1, 1, 1, 1, 1, 1, 1, 1, 1, 1, 1, 1, 1, 1, 0, 1, 1, 2, 2, 2, 2, 2, 2, 2, 2, 2, 0, 0, 0, 0, 0, 0, 0, 0, 0, 0, 3, 3, 3, 3, 3, 3, 3, 3, 3, 3, 3, 3, 3, 3, 0, 0, 0, 0, 0, 0, 0, 0, 0, 0, 1, 1, 1, 1, 1, 1, 1, 1, 1, 1, 1, 1, 1, 1, 1, 1, 1, 0, 1, 1, 0, 0, 0, 1, 1, 0, 0, 1, 0, 1, 0, 0, 0, 0, 0, 0, 0, 0, 0, 0, 0, 1, 1, 1, 1, 0, 4, 0, 1, 0, 0, 0, 1, 4, 4, 4, 4, 4, 4])
me_cube.materials.append(mat_material)
me_cube.materials.append(mat_black)
me_cube.materials.append(mat_brown)
me_cube.materials.append(mat_tan)
me_cube.materials.append(mat_red)
me_cube.materials.append(mat_light_brown)
me_cube.use_remesh_preserve_volume = False
me_cube.use_remesh_preserve_attributes = False
me_cube.use_mirror_vertex_groups = False
me_cube.update()

# ---- objects
ob_cube = bpy.data.objects.new('Cube', me_cube)
ob_lamp = bpy.data.objects.new('Lamp', light_lamp)
ob_camera = bpy.data.objects.new('Camera', cam_camera)

# ---- transforms, parenting, visibility, modifiers, constraints
ob_cube.location = (0.0, 0.0, 0.0)
ob_cube.scale = (3.117, 3.117, 0.1859)
ob_cube.lock_rotations_4d = False
ob_cube.empty_display_type = 'ARROWS'
ob_cube.lineart.crease_threshold = 0.0
ob_lamp.location = (4.076, 1.005, 5.904)
ob_lamp.rotation_euler = (0.6503, 0.05522, 1.866)
ob_lamp.lock_rotations_4d = False
ob_lamp.empty_display_type = 'ARROWS'
ob_lamp.color = (0.0, 0.0, 0.0, 0.0)
ob_lamp.lineart.crease_threshold = 0.0
ob_camera.location = (7.481, -6.508, 5.344)
ob_camera.rotation_euler = (1.109, 0.0, 0.8149)
ob_camera.lock_rotations_4d = False
ob_camera.empty_display_type = 'ARROWS'
ob_camera.color = (0.0, 0.0, 0.0, 0.0)
ob_camera.display_type = 'WIRE'
ob_camera.lineart.crease_threshold = 0.0

# ---- collection membership
col_collection_1.objects.link(ob_cube)
col_collection_1.objects.link(ob_lamp)
col_collection_1.objects.link(ob_camera)

# ---- scene / render settings (as saved in the file)
scene.camera = ob_camera
scene.frame_start = 1; scene.frame_end = 250; scene.frame_set(1)
scene.render.engine = 'BLENDER_EEVEE_NEXT'
scene.render.resolution_percentage = 50
scene.render.dither_intensity = 0.0
scene.cycles.use_denoising = False
scene.cycles.samples = 128
scene.cycles.sampling_pattern = 'TABULATED_SOBOL'
scene.cycles.use_adaptive_sampling = False
scene.cycles.use_light_tree = False
scene.cycles.blur_glossy = 0.0
scene.cycles.sample_clamp_indirect = 0.0
scene.view_settings.view_transform = 'Standard'
bpy.context.view_layer.update()
